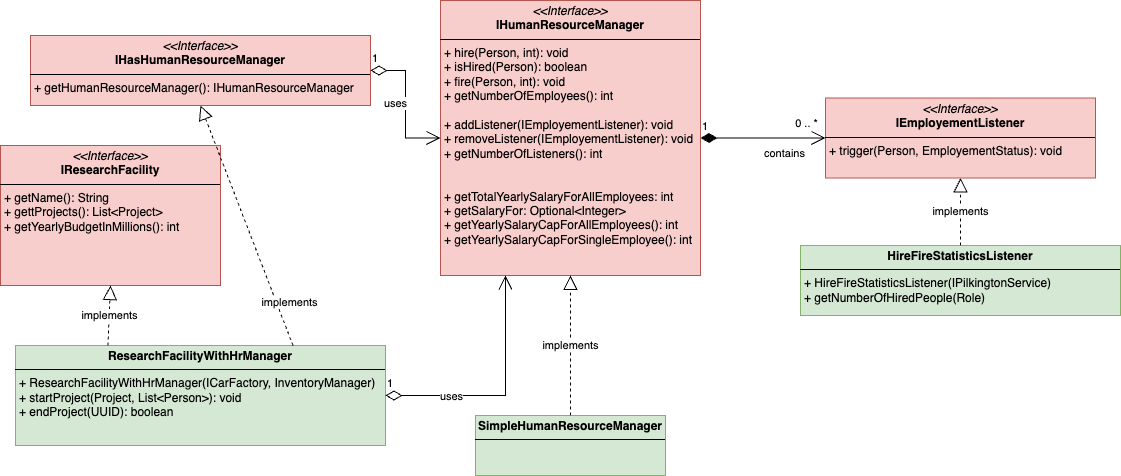

The diagram above was exported from draw.io. Its source (the exported page's mxGraphModel, read from the mxfile embedded in the PNG):
<mxGraphModel dx="1242" dy="799" grid="1" gridSize="10" guides="1" tooltips="1" connect="1" arrows="1" fold="1" page="1" pageScale="1" pageWidth="1300" pageHeight="600" math="0" shadow="0">
  <root>
    <mxCell id="0" />
    <mxCell id="1" parent="0" />
    <mxCell id="MeCGRv7m-yQ9am0frous-1" value="&lt;p style=&quot;margin:0px;margin-top:4px;text-align:center;&quot;&gt;&lt;i&gt;&amp;lt;&amp;lt;Interface&amp;gt;&amp;gt;&lt;/i&gt;&lt;br&gt;&lt;b&gt;IResearchFacility&lt;/b&gt;&lt;/p&gt;&lt;hr size=&quot;1&quot; style=&quot;border-style:solid;&quot;&gt;&lt;p style=&quot;margin:0px;margin-left:4px;&quot;&gt;+ getName(): String&lt;br&gt;+ gettProjects(): List&amp;lt;Project&amp;gt;&lt;/p&gt;&lt;p style=&quot;margin:0px;margin-left:4px;&quot;&gt;+ getYearlyBudgetInMillions(): int&lt;/p&gt;" style="verticalAlign=top;align=left;overflow=fill;html=1;whiteSpace=wrap;fillColor=#f8cecc;strokeColor=#b85450;" parent="1" vertex="1">
      <mxGeometry x="10" y="160" width="220" height="140" as="geometry" />
    </mxCell>
    <mxCell id="MeCGRv7m-yQ9am0frous-2" value="&lt;p style=&quot;margin:0px;margin-top:4px;text-align:center;&quot;&gt;&lt;b&gt;ResearchFacilityWithHrManager&lt;/b&gt;&lt;/p&gt;&lt;hr size=&quot;1&quot; style=&quot;border-style:solid;&quot;&gt;&lt;p style=&quot;margin:0px;margin-left:4px;&quot;&gt;+ ResearchFacilityWithHrManager(ICarFactory, InventoryManager)&lt;/p&gt;&lt;p style=&quot;margin:0px;margin-left:4px;&quot;&gt;+ startProject(Project, List&amp;lt;Person&amp;gt;): void&lt;/p&gt;&lt;p style=&quot;margin:0px;margin-left:4px;&quot;&gt;+ endProject(UUID): boolean&lt;/p&gt;&lt;p style=&quot;margin:0px;margin-left:4px;&quot;&gt;&lt;br&gt;&lt;/p&gt;" style="verticalAlign=top;align=left;overflow=fill;html=1;whiteSpace=wrap;fillColor=#d5e8d4;strokeColor=#82b366;" parent="1" vertex="1">
      <mxGeometry x="25" y="360" width="370" height="100" as="geometry" />
    </mxCell>
    <mxCell id="MeCGRv7m-yQ9am0frous-3" value="implements" style="endArrow=block;dashed=1;endFill=0;endSize=12;html=1;rounded=0;exitX=0.75;exitY=0;exitDx=0;exitDy=0;entryX=0.5;entryY=1;entryDx=0;entryDy=0;" parent="1" source="MeCGRv7m-yQ9am0frous-2" target="iDLPef3t271JZCrO5Ftl-20" edge="1">
      <mxGeometry x="-0.679" y="-12" width="160" relative="1" as="geometry">
        <mxPoint x="260" y="250" as="sourcePoint" />
        <mxPoint x="420" y="250" as="targetPoint" />
        <mxPoint as="offset" />
      </mxGeometry>
    </mxCell>
    <mxCell id="iDLPef3t271JZCrO5Ftl-20" value="&lt;p style=&quot;margin:0px;margin-top:4px;text-align:center;&quot;&gt;&lt;i&gt;&amp;lt;&amp;lt;Interface&amp;gt;&amp;gt;&lt;/i&gt;&lt;br&gt;&lt;b&gt;IHasHumanResourceManager&lt;/b&gt;&lt;/p&gt;&lt;hr size=&quot;1&quot; style=&quot;border-style:solid;&quot;&gt;&lt;p style=&quot;margin:0px;margin-left:4px;&quot;&gt;+ getHumanResourceManager(): IHumanResourceManager&lt;br&gt;&lt;/p&gt;" style="verticalAlign=top;align=left;overflow=fill;html=1;whiteSpace=wrap;fillColor=#f8cecc;strokeColor=#b85450;" parent="1" vertex="1">
      <mxGeometry x="40" y="50" width="340" height="70" as="geometry" />
    </mxCell>
    <mxCell id="iDLPef3t271JZCrO5Ftl-21" value="&lt;p style=&quot;margin:0px;margin-top:4px;text-align:center;&quot;&gt;&lt;i&gt;&amp;lt;&amp;lt;Interface&amp;gt;&amp;gt;&lt;/i&gt;&lt;br&gt;&lt;b&gt;IHumanResourceManager&lt;/b&gt;&lt;/p&gt;&lt;hr size=&quot;1&quot; style=&quot;border-style:solid;&quot;&gt;&lt;p style=&quot;margin:0px;margin-left:4px;&quot;&gt;+ hire(Person, int)&lt;span style=&quot;color: rgba(0, 0, 0, 0); font-family: monospace; font-size: 0px; text-wrap: nowrap; background-color: initial;&quot;&gt;%3CmxGraphModel%3E%3Croot%3E%3CmxCell%20id%3D%220%22%2F%3E%3CmxCell%20id%3D%221%22%20parent%3D%220%22%2F%3E%3CmxCell%20id%3D%222%22%20value%3D%22%26lt%3Bp%20style%3D%26quot%3Bmargin%3A0px%3Bmargin-top%3A4px%3Btext-align%3Acenter%3B%26quot%3B%26gt%3B%26lt%3Bi%26gt%3B%26amp%3Blt%3B%26amp%3Blt%3BInterface%26amp%3Bgt%3B%26amp%3Bgt%3B%26lt%3B%2Fi%26gt%3B%26lt%3Bbr%26gt%3B%26lt%3Bb%26gt%3BIHasInventory%26lt%3B%2Fb%26gt%3B%26lt%3B%2Fp%26gt%3B%26lt%3Bhr%20size%3D%26quot%3B1%26quot%3B%20style%3D%26quot%3Bborder-style%3Asolid%3B%26quot%3B%26gt%3B%26lt%3Bp%20style%3D%26quot%3Bmargin%3A0px%3Bmargin-left%3A4px%3B%26quot%3B%26gt%3B%2B%20method1(Type)%3A%20Type%26lt%3Bbr%26gt%3B%2B%20method2(Type%2C%20Type)%3A%20Type%26lt%3B%2Fp%26gt%3B%22%20style%3D%22verticalAlign%3Dtop%3Balign%3Dleft%3Boverflow%3Dfill%3Bhtml%3D1%3BwhiteSpace%3Dwrap%3B%22%20vertex%3D%221%22%20parent%3D%221%22%3E%3CmxGeometry%20x%3D%22370%22%20y%3D%22470%22%20width%3D%22190%22%20height%3D%22140%22%20as%3D%22geometry%22%2F%3E%3C%2FmxCell%3E%3C%2Froot%3E%3C%2FmxGraphModel%3saE&lt;/span&gt;&lt;span style=&quot;background-color: initial;&quot;&gt;: void&lt;/span&gt;&lt;/p&gt;&lt;p style=&quot;margin:0px;margin-left:4px;&quot;&gt;&lt;span style=&quot;background-color: initial;&quot;&gt;+ isHired(Person): boolean&lt;/span&gt;&lt;/p&gt;&lt;p style=&quot;margin:0px;margin-left:4px;&quot;&gt;+ fire(Person, int): void&lt;/p&gt;&lt;p style=&quot;margin:0px;margin-left:4px;&quot;&gt;+ getNumberOfEmployees(): int&lt;br&gt;&lt;/p&gt;&lt;p style=&quot;margin:0px;margin-left:4px;&quot;&gt;&lt;br&gt;&lt;/p&gt;&lt;p style=&quot;margin:0px;margin-left:4px;&quot;&gt;+ addListener(IEmployementListener): void&lt;/p&gt;&lt;p style=&quot;margin:0px;margin-left:4px;&quot;&gt;+ removeListener(IEmployementListener): void&lt;/p&gt;&lt;p style=&quot;margin:0px;margin-left:4px;&quot;&gt;+ getNumberOfListeners(): int&lt;br&gt;&lt;/p&gt;&lt;p style=&quot;margin:0px;margin-left:4px;&quot;&gt;&lt;br&gt;&lt;/p&gt;&lt;p style=&quot;margin:0px;margin-left:4px;&quot;&gt;&lt;br&gt;&lt;/p&gt;&lt;p style=&quot;margin:0px;margin-left:4px;&quot;&gt;+ getTotalYearlySalaryForAllEmployees: int&lt;/p&gt;&lt;p style=&quot;margin:0px;margin-left:4px;&quot;&gt;+ getSalaryFor: Optional&amp;lt;Integer&amp;gt;&lt;/p&gt;&lt;p style=&quot;margin:0px;margin-left:4px;&quot;&gt;+ getYearlySalaryCapForAllEmployees(): int&lt;/p&gt;&lt;p style=&quot;margin:0px;margin-left:4px;&quot;&gt;+ getYearlySalaryCapForSingleEmployee(): int&lt;/p&gt;" style="verticalAlign=top;align=left;overflow=fill;html=1;whiteSpace=wrap;fillColor=#f8cecc;strokeColor=#b85450;" parent="1" vertex="1">
      <mxGeometry x="450" y="15" width="260" height="275" as="geometry" />
    </mxCell>
    <mxCell id="iDLPef3t271JZCrO5Ftl-22" value="&lt;p style=&quot;margin:0px;margin-top:4px;text-align:center;&quot;&gt;&lt;i&gt;&amp;lt;&amp;lt;Interface&amp;gt;&amp;gt;&lt;/i&gt;&lt;br&gt;&lt;b&gt;IEmployement&lt;/b&gt;&lt;b style=&quot;background-color: initial;&quot;&gt;Listener&lt;/b&gt;&lt;/p&gt;&lt;hr size=&quot;1&quot; style=&quot;border-style:solid;&quot;&gt;&lt;p style=&quot;margin:0px;margin-left:4px;&quot;&gt;+ trigger(Person, EmployementStatus)&lt;span style=&quot;color: rgba(0, 0, 0, 0); font-family: monospace; font-size: 0px; text-wrap: nowrap; background-color: initial;&quot;&gt;%3CmxGraphModel%3E%3Croot%3E%3CmxCell%20id%3D%220%22%2F%3E%3CmxCell%20id%3D%221%22%20parent%3D%220%22%2F%3E%3CmxCell%20id%3D%222%22%20value%3D%22%26lt%3Bp%20style%3D%26quot%3Bmargin%3A0px%3Bmargin-top%3A4px%3Btext-align%3Acenter%3B%26quot%3B%26gt%3B%26lt%3Bi%26gt%3B%26amp%3Blt%3B%26amp%3Blt%3BInterface%26amp%3Bgt%3B%26amp%3Bgt%3B%26lt%3B%2Fi%26gt%3B%26lt%3Bbr%26gt%3B%26lt%3Bb%26gt%3BIHasInventory%26lt%3B%2Fb%26gt%3B%26lt%3B%2Fp%26gt%3B%26lt%3Bhr%20size%3D%26quot%3B1%26quot%3B%20style%3D%26quot%3Bborder-style%3Asolid%3B%26quot%3B%26gt%3B%26lt%3Bp%20style%3D%26quot%3Bmargin%3A0px%3Bmargin-left%3A4px%3B%26quot%3B%26gt%3B%2B%20method1(Type)%3A%20Type%26lt%3Bbr%26gt%3B%2B%20method2(Type%2C%20Type)%3A%20Type%26lt%3B%2Fp%26gt%3B%22%20style%3D%22verticalAlign%3Dtop%3Balign%3Dleft%3Boverflow%3Dfill%3Bhtml%3D1%3BwhiteSpace%3Dwrap%3B%22%20vertex%3D%221%22%20parent%3D%221%22%3E%3CmxGeometry%20x%3D%22370%22%20y%3D%22470%22%20width%3D%22190%22%20height%3D%22140%22%20as%3D%22geometry%22%2F%3E%3C%2FmxCell%3E%3C%2Froot%3E%3C%2FmxGraphModel%3saE&lt;/span&gt;&lt;span style=&quot;background-color: initial;&quot;&gt;: void&lt;/span&gt;&lt;/p&gt;" style="verticalAlign=top;align=left;overflow=fill;html=1;whiteSpace=wrap;fillColor=#f8cecc;strokeColor=#b85450;" parent="1" vertex="1">
      <mxGeometry x="835" y="112.5" width="270" height="80" as="geometry" />
    </mxCell>
    <mxCell id="iDLPef3t271JZCrO5Ftl-23" value="&lt;p style=&quot;margin:0px;margin-top:4px;text-align:center;&quot;&gt;&lt;b&gt;SimpleHumanResourceManager&lt;/b&gt;&lt;/p&gt;&lt;hr size=&quot;1&quot; style=&quot;border-style:solid;&quot;&gt;&lt;p style=&quot;margin:0px;margin-left:4px;&quot;&gt;&lt;br&gt;&lt;/p&gt;" style="verticalAlign=top;align=left;overflow=fill;html=1;whiteSpace=wrap;fillColor=#d5e8d4;strokeColor=#82b366;" parent="1" vertex="1">
      <mxGeometry x="485" y="430" width="190" height="60" as="geometry" />
    </mxCell>
    <mxCell id="iDLPef3t271JZCrO5Ftl-24" value="&lt;p style=&quot;margin:0px;margin-top:4px;text-align:center;&quot;&gt;&lt;b&gt;HireFireStatistics&lt;/b&gt;&lt;b style=&quot;background-color: initial;&quot;&gt;Listener&lt;/b&gt;&lt;/p&gt;&lt;hr size=&quot;1&quot; style=&quot;border-style:solid;&quot;&gt;&lt;p style=&quot;margin:0px;margin-left:4px;&quot;&gt;+ HireFireStatisticsListener(IPilkingtonService)&lt;/p&gt;&lt;p style=&quot;margin:0px;margin-left:4px;&quot;&gt;+ getNumberOfHiredPeople(Role)&lt;/p&gt;" style="verticalAlign=top;align=left;overflow=fill;html=1;whiteSpace=wrap;fillColor=#d5e8d4;strokeColor=#82b366;" parent="1" vertex="1">
      <mxGeometry x="810" y="260" width="320" height="70" as="geometry" />
    </mxCell>
    <mxCell id="iDLPef3t271JZCrO5Ftl-27" value="implements" style="endArrow=block;dashed=1;endFill=0;endSize=12;html=1;rounded=0;exitX=0.25;exitY=0;exitDx=0;exitDy=0;entryX=0.5;entryY=1;entryDx=0;entryDy=0;" parent="1" source="MeCGRv7m-yQ9am0frous-2" target="MeCGRv7m-yQ9am0frous-1" edge="1">
      <mxGeometry width="160" relative="1" as="geometry">
        <mxPoint x="154" y="379" as="sourcePoint" />
        <mxPoint x="190" y="300" as="targetPoint" />
      </mxGeometry>
    </mxCell>
    <mxCell id="iDLPef3t271JZCrO5Ftl-30" value="1" style="endArrow=open;html=1;endSize=12;startArrow=diamondThin;startSize=14;startFill=0;edgeStyle=orthogonalEdgeStyle;align=left;verticalAlign=bottom;rounded=0;exitX=1;exitY=0.5;exitDx=0;exitDy=0;entryX=0;entryY=0.5;entryDx=0;entryDy=0;" parent="1" source="iDLPef3t271JZCrO5Ftl-20" target="iDLPef3t271JZCrO5Ftl-21" edge="1">
      <mxGeometry x="-1" y="3" relative="1" as="geometry">
        <mxPoint x="390" y="380" as="sourcePoint" />
        <mxPoint x="480" y="95" as="targetPoint" />
      </mxGeometry>
    </mxCell>
    <mxCell id="iDLPef3t271JZCrO5Ftl-31" value="uses" style="edgeLabel;html=1;align=center;verticalAlign=middle;resizable=0;points=[];" parent="iDLPef3t271JZCrO5Ftl-30" vertex="1" connectable="0">
      <mxGeometry x="-0.212" y="-2" relative="1" as="geometry">
        <mxPoint x="-9" y="13" as="offset" />
      </mxGeometry>
    </mxCell>
    <mxCell id="iDLPef3t271JZCrO5Ftl-36" value="implements" style="endArrow=block;dashed=1;endFill=0;endSize=12;html=1;rounded=0;entryX=0.5;entryY=1;entryDx=0;entryDy=0;" parent="1" source="iDLPef3t271JZCrO5Ftl-23" target="iDLPef3t271JZCrO5Ftl-21" edge="1">
      <mxGeometry width="160" relative="1" as="geometry">
        <mxPoint x="160" y="380" as="sourcePoint" />
        <mxPoint x="280" y="260" as="targetPoint" />
      </mxGeometry>
    </mxCell>
    <mxCell id="iDLPef3t271JZCrO5Ftl-42" value="1" style="endArrow=open;html=1;endSize=12;startArrow=diamondThin;startSize=14;startFill=1;edgeStyle=orthogonalEdgeStyle;align=left;verticalAlign=bottom;rounded=0;exitX=1;exitY=0.5;exitDx=0;exitDy=0;entryX=0;entryY=0.5;entryDx=0;entryDy=0;" parent="1" source="iDLPef3t271JZCrO5Ftl-21" target="iDLPef3t271JZCrO5Ftl-22" edge="1">
      <mxGeometry x="-1" y="3" relative="1" as="geometry">
        <mxPoint x="520" y="410" as="sourcePoint" />
        <mxPoint x="680" y="410" as="targetPoint" />
      </mxGeometry>
    </mxCell>
    <mxCell id="iDLPef3t271JZCrO5Ftl-43" value="0 .. *" style="edgeLabel;html=1;align=center;verticalAlign=middle;resizable=0;points=[];" parent="iDLPef3t271JZCrO5Ftl-42" vertex="1" connectable="0">
      <mxGeometry x="0.7767" y="3" relative="1" as="geometry">
        <mxPoint x="-6" y="-12" as="offset" />
      </mxGeometry>
    </mxCell>
    <mxCell id="iDLPef3t271JZCrO5Ftl-44" value="&lt;blockquote style=&quot;margin: 0 0 0 40px; border: none; padding: 0px;&quot;&gt;contains&lt;/blockquote&gt;" style="edgeLabel;html=1;align=left;verticalAlign=middle;resizable=0;points=[];" parent="iDLPef3t271JZCrO5Ftl-42" vertex="1" connectable="0">
      <mxGeometry x="-0.0791" y="-1" relative="1" as="geometry">
        <mxPoint x="-36" y="14" as="offset" />
      </mxGeometry>
    </mxCell>
    <mxCell id="iDLPef3t271JZCrO5Ftl-52" value="1" style="endArrow=open;html=1;endSize=12;startArrow=diamondThin;startSize=14;startFill=0;edgeStyle=orthogonalEdgeStyle;align=left;verticalAlign=bottom;rounded=0;exitX=1;exitY=0.5;exitDx=0;exitDy=0;entryX=0.25;entryY=1;entryDx=0;entryDy=0;" parent="1" source="MeCGRv7m-yQ9am0frous-2" target="iDLPef3t271JZCrO5Ftl-21" edge="1">
      <mxGeometry x="-1" y="3" relative="1" as="geometry">
        <mxPoint x="520" y="280" as="sourcePoint" />
        <mxPoint x="680" y="280" as="targetPoint" />
      </mxGeometry>
    </mxCell>
    <mxCell id="iDLPef3t271JZCrO5Ftl-53" value="uses" style="edgeLabel;html=1;align=center;verticalAlign=middle;resizable=0;points=[];" parent="iDLPef3t271JZCrO5Ftl-52" vertex="1" connectable="0">
      <mxGeometry x="0.0177" y="-1" relative="1" as="geometry">
        <mxPoint x="-56" y="2" as="offset" />
      </mxGeometry>
    </mxCell>
    <mxCell id="iDLPef3t271JZCrO5Ftl-54" value="implements" style="endArrow=block;dashed=1;endFill=0;endSize=12;html=1;rounded=0;entryX=0.5;entryY=1;entryDx=0;entryDy=0;exitX=0.5;exitY=0;exitDx=0;exitDy=0;" parent="1" source="iDLPef3t271JZCrO5Ftl-24" target="iDLPef3t271JZCrO5Ftl-22" edge="1">
      <mxGeometry width="160" relative="1" as="geometry">
        <mxPoint x="560" y="430" as="sourcePoint" />
        <mxPoint x="560" y="170" as="targetPoint" />
      </mxGeometry>
    </mxCell>
  </root>
</mxGraphModel>